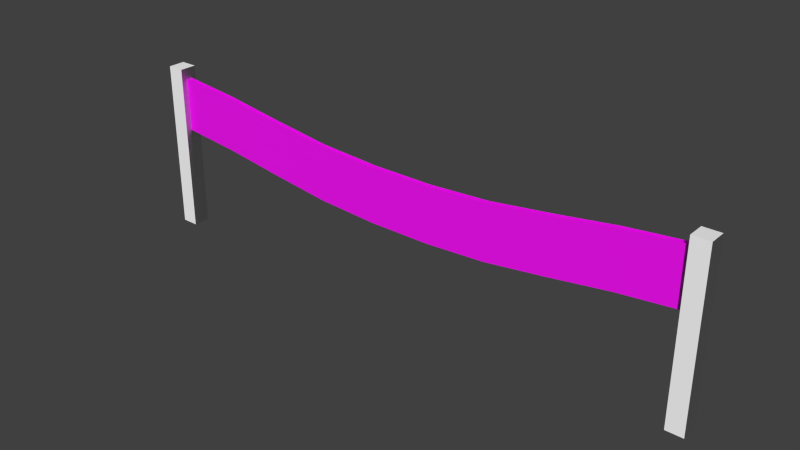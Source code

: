 # Source: FinishLine.blend  (saved by Blender 4.1.23; exported with 4.5.12 LTS)
import bpy
from mathutils import Matrix  # noqa: F401  (used for matrix-valued properties, if any)

bpy.ops.wm.read_factory_settings(use_empty=True)
scene = bpy.context.scene
scene.name = 'Scene'

# ---- collections
col_finishline = bpy.data.collections.new('FinishLine'); scene.collection.children.link(col_finishline)

# ---- images (referenced by path relative to the original .blend; pixels are not part of the script)
import os
ASSET_DIR = os.environ.get("B2B_ASSET_DIR", "")  # directory of the original .blend (textures are referenced by path, not embedded)
HERE = os.path.dirname(os.path.abspath(__file__))  # packed textures are extracted next to this script under _unpacked/

def load_image(name, relpath, width, height, colorspace="sRGB"):
    """Load a texture the original file referenced (path relative to the .blend, or extracted next to this script)."""
    p = next((c for c in (os.path.join(HERE, relpath), os.path.join(ASSET_DIR, relpath)) if relpath and os.path.exists(c)), "")
    if p:
        img = bpy.data.images.load(p, check_existing=True)
        img.name = name
    else:  # same state as the original file: an image datablock whose file is absent (Cycles renders it pink)
        img = bpy.data.images.new(name, width, height)
        img.source = "FILE"
        img.filepath = "//" + (relpath or name)
    img.colorspace_settings.name = colorspace
    return img
img_banner_back_jpg = load_image('Banner-Back.jpg', 'Banner-Back.jpg', 1024, 1024, 'sRGB')
img_banner_front_jpg = load_image('Banner-Front.jpg', 'Banner-Front.jpg', 1024, 1024, 'sRGB')
img_wood_normal_png = load_image('Wood-Normal.png', 'Wood-Normal.png', 1024, 1024, 'sRGB')

# ---- materials (node trees are filled in below, after node groups)
mat_bannerback = bpy.data.materials.new('BannerBack')
mat_bannerback.use_backface_culling = True
mat_bannerback.use_transparent_shadow = False
mat_bannerback.diffuse_color = (0.006483, 0.0, 0.8002, 1.0)
mat_bannerfront = bpy.data.materials.new('BannerFront')
mat_bannerfront.use_backface_culling = True
mat_bannerfront.use_transparent_shadow = False
mat_bannerfront.diffuse_color = (0.0, 0.01062, 0.8001, 1.0)
mat_finishlinepole = bpy.data.materials.new('FinishlinePole')
mat_finishlinepole.use_backface_culling = True
mat_finishlinepole.use_transparent_shadow = False
mat_finishlinepole.diffuse_color = (1.0, 1.0, 1.0, 1.0)

# ---- material node trees
mat_bannerback.use_nodes = True; mat_bannerback.node_tree.nodes.clear()
_N = mat_bannerback.node_tree.nodes; _L = mat_bannerback.node_tree.links
n0 = _N.new('ShaderNodeBsdfPrincipled'); n0.name = 'Principled BSDF'; n0.location = (200, 300)
n0.inputs[2].default_value = 0.5022
n0.inputs[20].default_value = 0.0
n1 = _N.new('ShaderNodeOutputMaterial'); n1.name = 'Material Output'; n1.location = (490, 300)
n2 = _N.new('ShaderNodeMapping'); n2.name = 'Mapping'; n2.location = (-700, 240)
n2.inputs[3].default_value = (-1.0, 1.0, 1.0)
n3 = _N.new('ShaderNodeUVMap'); n3.name = 'UV Map'; n3.location = (-960, 140)
n3.uv_map = 'UVMap'
n4 = _N.new('ShaderNodeTexImage'); n4.name = 'Image Texture.001'; n4.location = (-319, 207)
n4.image = img_banner_back_jpg
_L.new(n0.outputs[0], n1.inputs[0])
_L.new(n4.outputs[0], n0.inputs[0])
_L.new(n3.outputs[0], n2.inputs[0])
_L.new(n2.outputs[0], n4.inputs[0])
n1.is_active_output = True
mat_bannerfront.use_nodes = True; mat_bannerfront.node_tree.nodes.clear()
_N = mat_bannerfront.node_tree.nodes; _L = mat_bannerfront.node_tree.links
n0 = _N.new('ShaderNodeBsdfPrincipled'); n0.name = 'Principled BSDF'; n0.location = (10, 300)
n0.inputs[1].default_value = 0.1046
n0.inputs[2].default_value = 0.4939
n0.inputs[20].default_value = 0.0
n1 = _N.new('ShaderNodeOutputMaterial'); n1.name = 'Material Output'; n1.location = (300, 300)
n2 = _N.new('ShaderNodeMapping'); n2.name = 'Mapping'; n2.location = (-700, 240)
n2.inputs[3].default_value = (-1.0, 1.0, 1.0)
n3 = _N.new('ShaderNodeUVMap'); n3.name = 'UV Map'; n3.location = (-960, 140)
n3.uv_map = 'UVMap'
n4 = _N.new('ShaderNodeTexImage'); n4.name = 'Image Texture.001'; n4.location = (-346, 231)
n4.image = img_banner_front_jpg
_L.new(n0.outputs[0], n1.inputs[0])
_L.new(n3.outputs[0], n2.inputs[0])
_L.new(n4.outputs[0], n0.inputs[0])
_L.new(n2.outputs[0], n4.inputs[0])
n1.is_active_output = True
mat_finishlinepole.use_nodes = True; mat_finishlinepole.node_tree.nodes.clear()
_N = mat_finishlinepole.node_tree.nodes; _L = mat_finishlinepole.node_tree.links
n0 = _N.new('ShaderNodeBsdfPrincipled'); n0.name = 'Principled BSDF'; n0.location = (10, 300)
n0.inputs[0].default_value = (1.0, 1.0, 1.0, 1.0)
n0.inputs[1].default_value = 0.057
n0.inputs[2].default_value = 0.565
n0.inputs[20].default_value = 0.0
n1 = _N.new('ShaderNodeOutputMaterial'); n1.name = 'Material Output'; n1.location = (300, 300)
n2 = _N.new('ShaderNodeNormalMap'); n2.name = 'Normal Map'; n2.location = (-350, 170)
n2.uv_map = 'UVMap'
n3 = _N.new('ShaderNodeTexImage'); n3.name = 'Image Texture.001'; n3.location = (-670, 258)
n3.label = 'Normal'
n3.image = img_wood_normal_png
_L.new(n0.outputs[0], n1.inputs[0])
_L.new(n2.outputs[0], n0.inputs[5])
_L.new(n3.outputs[0], n2.inputs[1])
n1.is_active_output = True

# ---- world
world_world = bpy.data.worlds.new('World'); scene.world = world_world
world_world.color = (0.05088, 0.05088, 0.05088)
world_world.use_sun_shadow = False
world_world.sun_shadow_jitter_overblur = 0.0
world_world.cycles.sampling_method = 'MANUAL'
world_world.cycles.sample_map_resolution = 256

# ---- meshes
me_finishlinebanner_001 = bpy.data.meshes.new('FinishLineBanner.001')
me_finishlinebanner_001.from_pydata([(-1.283e-06, -3.022, -32.29), (1.283e-06, 4.185, -25.12), (1.283e-06, 3.437, -32.29), (-1.283e-06, -2.274, -25.12), (1.283e-06, 5.242, -17.94), (-1.283e-06, -1.217, -17.94), (1.283e-06, 6.187, -10.76), (-1.283e-06, -0.2721, -10.76), (1.283e-06, 6.596, -3.588), (-1.283e-06, 0.1367, -3.588), (1.283e-06, 6.596, 3.588), (-1.283e-06, 0.1367, 3.588), (1.283e-06, 6.187, 10.76), (-1.283e-06, -0.2721, 10.76), (1.283e-06, 5.242, 17.94), (-1.283e-06, -1.217, 17.94), (1.283e-06, 4.185, 25.12), (-1.283e-06, -2.274, 25.12), (1.283e-06, 3.437, 32.29), (-1.283e-06, -3.022, 32.29)], [], [(0, 2, 1), (0, 1, 3), (3, 1, 4), (3, 4, 5), (5, 4, 6), (5, 6, 7), (7, 6, 8), (7, 8, 9), (9, 8, 10), (9, 10, 11), (11, 10, 12), (11, 12, 13), (13, 12, 14), (13, 14, 15), (15, 14, 16), (15, 16, 17), (17, 16, 18), (17, 18, 19)])
_uv = me_finishlinebanner_001.uv_layers.new(name='UVMap')
_uv.uv.foreach_set('vector', [0.9964, 1.002, 0.9964, 0.004146, 0.8864, 0.004146, 0.9964, 1.002, 0.8864, 0.004146, 0.8864, 1.002, 0.8864, 1.002, 0.8864, 0.004146, 0.7759, 0.004146, 0.8864, 1.002, 0.7759, 0.004146, 0.7759, 1.002, 0.7759, 1.002, 0.7759, 0.004146, 0.6656, 0.004147, 0.7759, 1.002, 0.6656, 0.004147, 0.6656, 1.002, 0.6656, 1.002, 0.6656, 0.004147, 0.556, 0.004147, 0.6656, 1.002, 0.556, 0.004147, 0.556, 1.002, 0.556, 1.002, 0.556, 0.004147, 0.4467, 0.004147, 0.556, 1.002, 0.4467, 0.004147, 0.4467, 1.002, 0.4467, 1.002, 0.4467, 0.004147, 0.3372, 0.004147, 0.4467, 1.002, 0.3372, 0.004147, 0.3372, 1.002, 0.3372, 1.002, 0.3372, 0.004147, 0.2269, 0.004147, 0.3372, 1.002, 0.2269, 0.004147, 0.2269, 1.002, 0.2269, 1.002, 0.2269, 0.004147, 0.1163, 0.004147, 0.2269, 1.002, 0.1163, 0.004147, 0.1163, 1.002, 0.1163, 1.002, 0.1163, 0.004147, 0.006369, 0.004147, 0.1163, 1.002, 0.006369, 0.004147, 0.006369, 1.002])
me_finishlinebanner_001.materials.append(mat_bannerback)
me_finishlinebanner_001.update()
me_finishlinebanner_001.normals_split_custom_set([tuple(v) for v in zip(*[iter([1.0, -3.974e-07, 4.139e-08, 1.0, -3.974e-07, 4.139e-08, 1.0, -3.974e-07, 4.139e-08, 1.0, -3.974e-07, 4.139e-08, 1.0, -3.974e-07, 4.139e-08, 1.0, -3.974e-07, 4.139e-08, 1.0, -3.974e-07, 5.855e-08, 1.0, -3.974e-07, 5.855e-08, 1.0, -3.974e-07, 5.855e-08, 1.0, -3.974e-07, 5.855e-08, 1.0, -3.974e-07, 5.855e-08, 1.0, -3.974e-07, 5.855e-08, 1.0, -3.974e-07, 5.23e-08, 1.0, -3.974e-07, 5.23e-08, 1.0, -3.974e-07, 5.23e-08, 1.0, -3.974e-07, 5.23e-08, 1.0, -3.974e-07, 5.23e-08, 1.0, -3.974e-07, 5.23e-08, 1.0, -3.974e-07, 2.264e-08, 1.0, -3.974e-07, 2.264e-08, 1.0, -3.974e-07, 2.264e-08, 1.0, -3.974e-07, 2.264e-08, 1.0, -3.974e-07, 2.264e-08, 1.0, -3.974e-07, 2.264e-08, 1.0, -3.974e-07, 0.0, 1.0, -3.974e-07, 0.0, 1.0, -3.974e-07, 0.0, 1.0, -3.974e-07, 0.0, 1.0, -3.974e-07, 0.0, 1.0, -3.974e-07, 0.0, 1.0, -3.974e-07, -2.264e-08, 1.0, -3.974e-07, -2.264e-08, 1.0, -3.974e-07, -2.264e-08, 1.0, -3.974e-07, -2.264e-08, 1.0, -3.974e-07, -2.264e-08, 1.0, -3.974e-07, -2.264e-08, 1.0, -3.974e-07, -5.23e-08, 1.0, -3.974e-07, -5.23e-08, 1.0, -3.974e-07, -5.23e-08, 1.0, -3.974e-07, -5.23e-08, 1.0, -3.974e-07, -5.23e-08, 1.0, -3.974e-07, -5.23e-08, 1.0, -3.974e-07, -5.855e-08, 1.0, -3.974e-07, -5.855e-08, 1.0, -3.974e-07, -5.855e-08, 1.0, -3.974e-07, -5.855e-08, 1.0, -3.974e-07, -5.855e-08, 1.0, -3.974e-07, -5.855e-08, 1.0, -3.974e-07, -4.139e-08, 1.0, -3.974e-07, -4.139e-08, 1.0, -3.974e-07, -4.139e-08, 1.0, -3.974e-07, -4.139e-08, 1.0, -3.974e-07, -4.139e-08, 1.0, -3.974e-07, -4.139e-08])] * 3)])
me_finishlinebanner = bpy.data.meshes.new('FinishLineBanner')
me_finishlinebanner.from_pydata([(-1.283e-06, -3.022, -32.29), (1.283e-06, 4.185, -25.12), (1.283e-06, 3.437, -32.29), (-1.283e-06, -2.274, -25.12), (1.283e-06, 5.242, -17.94), (-1.283e-06, -1.217, -17.94), (1.283e-06, 6.187, -10.76), (-1.283e-06, -0.2721, -10.76), (1.283e-06, 6.596, -3.588), (-1.283e-06, 0.1367, -3.588), (1.283e-06, 6.596, 3.588), (-1.283e-06, 0.1367, 3.588), (1.283e-06, 6.187, 10.76), (-1.283e-06, -0.2721, 10.76), (1.283e-06, 5.242, 17.94), (-1.283e-06, -1.217, 17.94), (1.283e-06, 4.185, 25.12), (-1.283e-06, -2.274, 25.12), (1.283e-06, 3.437, 32.29), (-1.283e-06, -3.022, 32.29)], [], [(0, 2, 1), (0, 1, 3), (3, 1, 4), (3, 4, 5), (5, 4, 6), (5, 6, 7), (7, 6, 8), (7, 8, 9), (9, 8, 10), (9, 10, 11), (11, 10, 12), (11, 12, 13), (13, 12, 14), (13, 14, 15), (15, 14, 16), (15, 16, 17), (17, 16, 18), (17, 18, 19)])
_uv = me_finishlinebanner.uv_layers.new(name='UVMap')
_uv.uv.foreach_set('vector', [0.9964, 1.002, 0.9964, 0.004146, 0.8864, 0.004146, 0.9964, 1.002, 0.8864, 0.004146, 0.8864, 1.002, 0.8864, 1.002, 0.8864, 0.004146, 0.7759, 0.004146, 0.8864, 1.002, 0.7759, 0.004146, 0.7759, 1.002, 0.7759, 1.002, 0.7759, 0.004146, 0.6656, 0.004147, 0.7759, 1.002, 0.6656, 0.004147, 0.6656, 1.002, 0.6656, 1.002, 0.6656, 0.004147, 0.556, 0.004147, 0.6656, 1.002, 0.556, 0.004147, 0.556, 1.002, 0.556, 1.002, 0.556, 0.004147, 0.4467, 0.004147, 0.556, 1.002, 0.4467, 0.004147, 0.4467, 1.002, 0.4467, 1.002, 0.4467, 0.004147, 0.3372, 0.004147, 0.4467, 1.002, 0.3372, 0.004147, 0.3372, 1.002, 0.3372, 1.002, 0.3372, 0.004147, 0.2269, 0.004147, 0.3372, 1.002, 0.2269, 0.004147, 0.2269, 1.002, 0.2269, 1.002, 0.2269, 0.004147, 0.1163, 0.004147, 0.2269, 1.002, 0.1163, 0.004147, 0.1163, 1.002, 0.1163, 1.002, 0.1163, 0.004147, 0.006369, 0.004147, 0.1163, 1.002, 0.006369, 0.004147, 0.006369, 1.002])
me_finishlinebanner.materials.append(mat_bannerfront)
me_finishlinebanner.update()
me_finishlinebanner.normals_split_custom_set([tuple(v) for v in zip(*[iter([1.0, -3.974e-07, 4.139e-08, 1.0, -3.974e-07, 4.139e-08, 1.0, -3.974e-07, 4.139e-08, 1.0, -3.974e-07, 4.139e-08, 1.0, -3.974e-07, 4.139e-08, 1.0, -3.974e-07, 4.139e-08, 1.0, -3.974e-07, 5.855e-08, 1.0, -3.974e-07, 5.855e-08, 1.0, -3.974e-07, 5.855e-08, 1.0, -3.974e-07, 5.855e-08, 1.0, -3.974e-07, 5.855e-08, 1.0, -3.974e-07, 5.855e-08, 1.0, -3.974e-07, 5.23e-08, 1.0, -3.974e-07, 5.23e-08, 1.0, -3.974e-07, 5.23e-08, 1.0, -3.974e-07, 5.23e-08, 1.0, -3.974e-07, 5.23e-08, 1.0, -3.974e-07, 5.23e-08, 1.0, -3.974e-07, 2.264e-08, 1.0, -3.974e-07, 2.264e-08, 1.0, -3.974e-07, 2.264e-08, 1.0, -3.974e-07, 2.264e-08, 1.0, -3.974e-07, 2.264e-08, 1.0, -3.974e-07, 2.264e-08, 1.0, -3.974e-07, 0.0, 1.0, -3.974e-07, 0.0, 1.0, -3.974e-07, 0.0, 1.0, -3.974e-07, 0.0, 1.0, -3.974e-07, 0.0, 1.0, -3.974e-07, 0.0, 1.0, -3.974e-07, -2.264e-08, 1.0, -3.974e-07, -2.264e-08, 1.0, -3.974e-07, -2.264e-08, 1.0, -3.974e-07, -2.264e-08, 1.0, -3.974e-07, -2.264e-08, 1.0, -3.974e-07, -2.264e-08, 1.0, -3.974e-07, -5.23e-08, 1.0, -3.974e-07, -5.23e-08, 1.0, -3.974e-07, -5.23e-08, 1.0, -3.974e-07, -5.23e-08, 1.0, -3.974e-07, -5.23e-08, 1.0, -3.974e-07, -5.23e-08, 1.0, -3.974e-07, -5.855e-08, 1.0, -3.974e-07, -5.855e-08, 1.0, -3.974e-07, -5.855e-08, 1.0, -3.974e-07, -5.855e-08, 1.0, -3.974e-07, -5.855e-08, 1.0, -3.974e-07, -5.855e-08, 1.0, -3.974e-07, -4.139e-08, 1.0, -3.974e-07, -4.139e-08, 1.0, -3.974e-07, -4.139e-08, 1.0, -3.974e-07, -4.139e-08, 1.0, -3.974e-07, -4.139e-08, 1.0, -3.974e-07, -4.139e-08])] * 3)])
me_cube_002 = bpy.data.meshes.new('Cube.002')
me_cube_002.from_pydata([(-0.5, -0.5, -0.5), (0.5, -0.5, -0.5), (-0.5, -0.5, 0.5), (0.5, -0.5, 0.5), (-0.5, 0.5, 0.5), (0.5, 0.5, 0.5), (-0.5, 0.5, -0.5), (0.5, 0.5, -0.5), (-0.5, -0.5, 0.5), (0.5, -0.5, 0.5), (-0.5, 0.5, 0.5), (0.5, 0.5, 0.5), (-0.5, 0.5, -0.5), (-0.5, -0.5, -0.5), (0.5, -0.5, -0.5), (0.5, 0.5, -0.5), (0.5, -0.5, -0.5), (0.5, -0.5, 0.5), (0.5, 0.5, 0.5), (0.5, 0.5, -0.5), (-0.5, 0.5, -0.5), (-0.5, 0.5, 0.5), (-0.5, -0.5, 0.5), (-0.5, -0.5, -0.5)], [], [(0, 3, 2), (0, 1, 3), (8, 5, 4), (8, 9, 5), (10, 7, 6), (10, 11, 7), (12, 14, 13), (12, 15, 14), (16, 18, 17), (16, 19, 18), (20, 22, 21), (20, 23, 22)])
_uv = me_cube_002.uv_layers.new(name='UVMap')
_uv.uv.foreach_set('vector', [0.0, 0.0, 1.0, 1.0, 0.0, 1.0, 0.0, 0.0, 1.0, 0.0, 1.0, 1.0, 0.0, 0.0, 1.0, 1.0, 0.0, 1.0, 0.0, 0.0, 1.0, 0.0, 1.0, 1.0, 0.0, 0.0, 1.0, 1.0, 0.0, 1.0, 0.0, 0.0, 1.0, 0.0, 1.0, 1.0, 0.0, 0.0, 1.0, 1.0, 0.0, 1.0, 0.0, 0.0, 1.0, 0.0, 1.0, 1.0, 0.0, 0.0, 1.0, 1.0, 0.0, 1.0, 0.0, 0.0, 1.0, 0.0, 1.0, 1.0, 0.0, 0.0, 1.0, 1.0, 0.0, 1.0, 0.0, 0.0, 1.0, 0.0, 1.0, 1.0])
_uv.active_render = True
_uv = me_cube_002.uv_layers.new(name='UVMap.001')
_uv.uv.foreach_set('vector', [0.691, 0.3472, 0.9967, 0.6528, 0.691, 0.6528, 0.691, 0.3472, 0.9967, 0.3472, 0.9967, 0.6528, 0.3097, 0.6528, 0.004056, 0.3472, 0.3097, 0.3472, 0.3097, 0.6528, 0.004056, 0.6528, 0.004056, 0.3472, 0.3472, 0.3472, 0.6528, 0.6528, 0.3472, 0.6528, 0.3472, 0.3472, 0.6528, 0.3472, 0.6528, 0.6528, 0.3472, 0.004056, 0.6528, 0.3097, 0.3472, 0.3097, 0.3472, 0.004056, 0.6528, 0.004056, 0.6528, 0.3097, 0.6903, 0.3097, 0.9959, 0.004056, 0.9959, 0.3097, 0.6903, 0.3097, 0.6903, 0.004056, 0.9959, 0.004056, 0.3097, 0.004056, 0.004056, 0.3097, 0.004056, 0.004056, 0.3097, 0.004056, 0.3097, 0.3097, 0.004056, 0.3097])
me_cube_002.materials.append(mat_finishlinepole)
me_cube_002.update()
me_cube_002.normals_split_custom_set([tuple(v) for v in zip(*[iter([0.0, -1.0, 0.0, 0.0, -1.0, 0.0, 0.0, -1.0, 0.0, 0.0, -1.0, 0.0, 0.0, -1.0, 0.0, 0.0, -1.0, 0.0, 0.0, 0.0, 1.0, 0.0, 0.0, 1.0, 0.0, 0.0, 1.0, 0.0, 0.0, 1.0, 0.0, 0.0, 1.0, 0.0, 0.0, 1.0, 0.0, 1.0, 0.0, 0.0, 1.0, 0.0, 0.0, 1.0, 0.0, 0.0, 1.0, 0.0, 0.0, 1.0, 0.0, 0.0, 1.0, 0.0, 0.0, 0.0, -1.0, 0.0, 0.0, -1.0, 0.0, 0.0, -1.0, 0.0, 0.0, -1.0, 0.0, 0.0, -1.0, 0.0, 0.0, -1.0, 1.0, 0.0, 0.0, 1.0, 0.0, 0.0, 1.0, 0.0, 0.0, 1.0, 0.0, 0.0, 1.0, 0.0, 0.0, 1.0, 0.0, 0.0, -1.0, 0.0, 0.0, -1.0, 0.0, 0.0, -1.0, 0.0, 0.0, -1.0, 0.0, 0.0, -1.0, 0.0, 0.0, -1.0, 0.0, 0.0])] * 3)])

# ---- objects
ob_bannerback = bpy.data.objects.new('BannerBack', me_finishlinebanner_001)
ob_bannerfront = bpy.data.objects.new('BannerFront', me_finishlinebanner)
ob_rightpole = bpy.data.objects.new('RightPole', me_cube_002)
ob_leftpole = bpy.data.objects.new('LeftPole', me_cube_002)

# ---- transforms, parenting, visibility, modifiers, constraints
ob_bannerback.location = (0.0, 0.0, -2.2)
ob_bannerback.rotation_euler = (-1.571, 0.0, -1.571)
ob_bannerfront.location = (0.0, 0.54, -2.2)
ob_bannerfront.rotation_euler = (-1.571, 0.0, -1.571)
ob_rightpole.location = (-33.0, 0.2407, -7.956)
ob_rightpole.rotation_mode = 'QUATERNION'
ob_rightpole.rotation_quaternion = (1.0, 0.0, 0.0, 0.0)
ob_rightpole.scale = (2.0, 2.0, 20.0)
ob_leftpole.location = (33.0, 0.2407, -7.956)
ob_leftpole.rotation_mode = 'QUATERNION'
ob_leftpole.rotation_quaternion = (1.0, 0.0, 0.0, 0.0)
ob_leftpole.scale = (2.0, 2.0, 20.0)

# ---- collection membership
col_finishline.objects.link(ob_bannerback)
col_finishline.objects.link(ob_bannerfront)
col_finishline.objects.link(ob_rightpole)
col_finishline.objects.link(ob_leftpole)

# ---- scene / render settings (as saved in the file)
scene.frame_start = 1; scene.frame_end = 250; scene.frame_set(1)
scene.render.engine = 'BLENDER_EEVEE_NEXT'
scene.render.resolution_percentage = 50
scene.render.dither_intensity = 0.0
scene.cycles.use_denoising = False
scene.cycles.samples = 10
scene.cycles.sampling_pattern = 'TABULATED_SOBOL'
scene.cycles.light_sampling_threshold = 0.0
scene.cycles.use_adaptive_sampling = False
scene.cycles.use_light_tree = False
scene.cycles.blur_glossy = 0.0
scene.cycles.pixel_filter_type = 'GAUSSIAN'
scene.cycles.sample_clamp_indirect = 0.0
scene.eevee.ray_tracing_options.trace_max_roughness = 0.0
scene.view_settings.view_transform = 'Standard'
bpy.context.view_layer.update()

# ---- added for rendering (the .blend has no active camera and no usable light): camera, sun
cam_auto = bpy.data.cameras.new('AutoCamera')
cam_auto.lens = 50.0
cam_auto.sensor_width = 36.0
cam_auto.clip_end = 1151.38
ob_auto_camera = bpy.data.objects.new('AutoCamera', cam_auto)
scene.collection.objects.link(ob_auto_camera)
ob_auto_camera.location = (65.6062, -78.4867, 44.5288)
ob_auto_camera.rotation_euler = (1.09748, -7.21219e-08, 0.694738)
scene.camera = ob_auto_camera
light_auto_sun = bpy.data.lights.new('AutoSun', 'SUN')
light_auto_sun.energy = 3.0
light_auto_sun.angle = 0.0523599
ob_auto_sun = bpy.data.objects.new('AutoSun', light_auto_sun)
scene.collection.objects.link(ob_auto_sun)
ob_auto_sun.rotation_euler = (0.872665, 0.174533, 0.523599)
bpy.context.view_layer.update()
